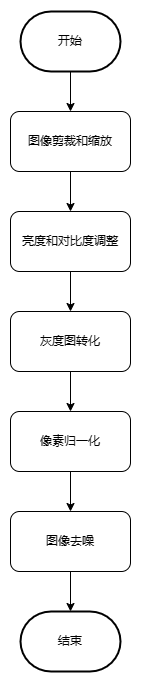

The diagram above was exported from draw.io. Its source (the exported page's mxGraphModel, read from the mxfile embedded in the PNG):
<mxGraphModel dx="2017" dy="1124" grid="1" gridSize="10" guides="1" tooltips="1" connect="1" arrows="1" fold="1" page="1" pageScale="1" pageWidth="827" pageHeight="1169" math="0" shadow="0">
  <root>
    <mxCell id="0" />
    <mxCell id="1" parent="0" />
    <mxCell id="hu_LB2R3pbDdoo5qDDgQ-8" value="" style="edgeStyle=orthogonalEdgeStyle;rounded=0;orthogonalLoop=1;jettySize=auto;html=1;" edge="1" parent="1" source="hu_LB2R3pbDdoo5qDDgQ-1" target="hu_LB2R3pbDdoo5qDDgQ-3">
      <mxGeometry relative="1" as="geometry" />
    </mxCell>
    <mxCell id="hu_LB2R3pbDdoo5qDDgQ-1" value="开始" style="strokeWidth=2;html=1;shape=mxgraph.flowchart.terminator;whiteSpace=wrap;" vertex="1" parent="1">
      <mxGeometry x="310" y="40" width="100" height="60" as="geometry" />
    </mxCell>
    <mxCell id="hu_LB2R3pbDdoo5qDDgQ-2" value="结束" style="strokeWidth=2;html=1;shape=mxgraph.flowchart.terminator;whiteSpace=wrap;" vertex="1" parent="1">
      <mxGeometry x="310" y="640" width="100" height="60" as="geometry" />
    </mxCell>
    <mxCell id="hu_LB2R3pbDdoo5qDDgQ-9" value="" style="edgeStyle=orthogonalEdgeStyle;rounded=0;orthogonalLoop=1;jettySize=auto;html=1;" edge="1" parent="1" source="hu_LB2R3pbDdoo5qDDgQ-3" target="hu_LB2R3pbDdoo5qDDgQ-4">
      <mxGeometry relative="1" as="geometry" />
    </mxCell>
    <mxCell id="hu_LB2R3pbDdoo5qDDgQ-3" value="图像剪裁和缩放" style="rounded=1;whiteSpace=wrap;html=1;" vertex="1" parent="1">
      <mxGeometry x="300" y="140" width="120" height="60" as="geometry" />
    </mxCell>
    <mxCell id="hu_LB2R3pbDdoo5qDDgQ-10" value="" style="edgeStyle=orthogonalEdgeStyle;rounded=0;orthogonalLoop=1;jettySize=auto;html=1;" edge="1" parent="1" source="hu_LB2R3pbDdoo5qDDgQ-4" target="hu_LB2R3pbDdoo5qDDgQ-5">
      <mxGeometry relative="1" as="geometry" />
    </mxCell>
    <mxCell id="hu_LB2R3pbDdoo5qDDgQ-4" value="亮度和对比度调整" style="rounded=1;whiteSpace=wrap;html=1;" vertex="1" parent="1">
      <mxGeometry x="300" y="240" width="120" height="60" as="geometry" />
    </mxCell>
    <mxCell id="hu_LB2R3pbDdoo5qDDgQ-11" value="" style="edgeStyle=orthogonalEdgeStyle;rounded=0;orthogonalLoop=1;jettySize=auto;html=1;" edge="1" parent="1" source="hu_LB2R3pbDdoo5qDDgQ-5" target="hu_LB2R3pbDdoo5qDDgQ-6">
      <mxGeometry relative="1" as="geometry" />
    </mxCell>
    <mxCell id="hu_LB2R3pbDdoo5qDDgQ-5" value="灰度图转化" style="rounded=1;whiteSpace=wrap;html=1;" vertex="1" parent="1">
      <mxGeometry x="300" y="340" width="120" height="60" as="geometry" />
    </mxCell>
    <mxCell id="hu_LB2R3pbDdoo5qDDgQ-12" value="" style="edgeStyle=orthogonalEdgeStyle;rounded=0;orthogonalLoop=1;jettySize=auto;html=1;" edge="1" parent="1" source="hu_LB2R3pbDdoo5qDDgQ-6" target="hu_LB2R3pbDdoo5qDDgQ-7">
      <mxGeometry relative="1" as="geometry" />
    </mxCell>
    <mxCell id="hu_LB2R3pbDdoo5qDDgQ-6" value="像素归一化" style="rounded=1;whiteSpace=wrap;html=1;" vertex="1" parent="1">
      <mxGeometry x="300" y="440" width="120" height="60" as="geometry" />
    </mxCell>
    <mxCell id="hu_LB2R3pbDdoo5qDDgQ-13" value="" style="edgeStyle=orthogonalEdgeStyle;rounded=0;orthogonalLoop=1;jettySize=auto;html=1;" edge="1" parent="1" source="hu_LB2R3pbDdoo5qDDgQ-7" target="hu_LB2R3pbDdoo5qDDgQ-2">
      <mxGeometry relative="1" as="geometry" />
    </mxCell>
    <mxCell id="hu_LB2R3pbDdoo5qDDgQ-7" value="图像去噪" style="rounded=1;whiteSpace=wrap;html=1;" vertex="1" parent="1">
      <mxGeometry x="300" y="540" width="120" height="60" as="geometry" />
    </mxCell>
  </root>
</mxGraphModel>